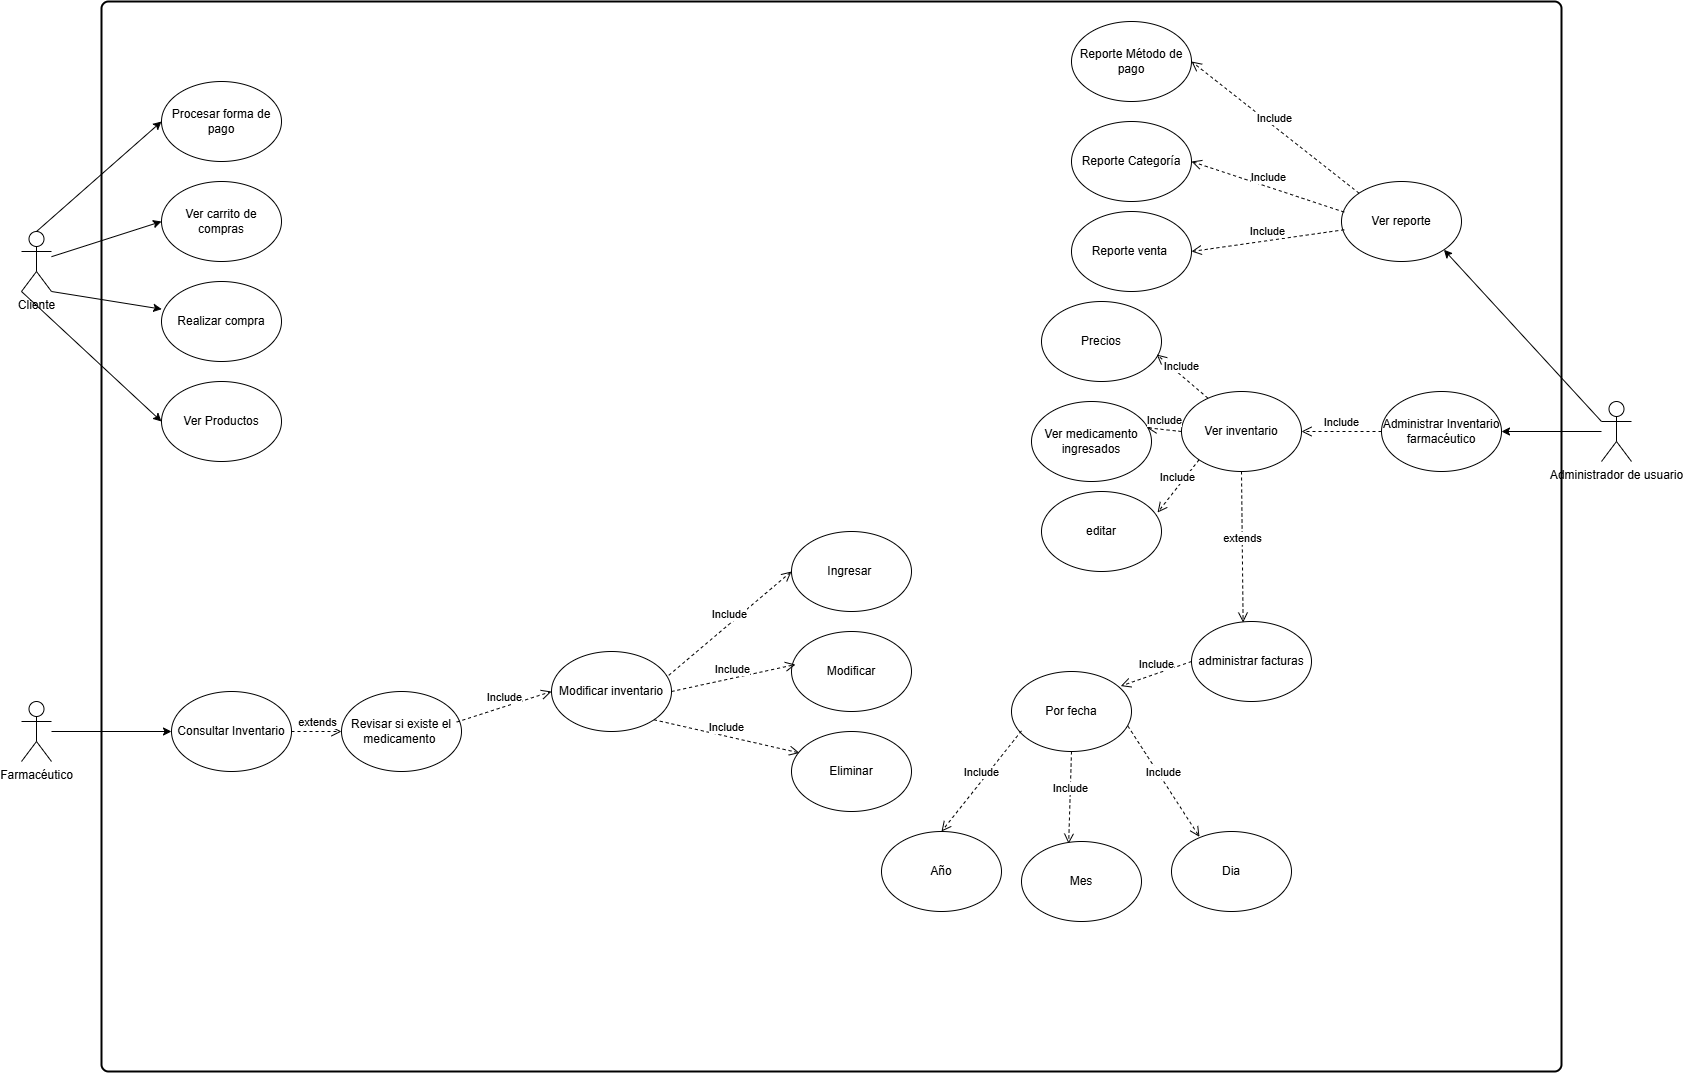

The diagram above was exported from draw.io. Its source (the exported page's mxGraphModel, read from the mxfile embedded in the PNG):
<mxGraphModel dx="1500" dy="1982" grid="1" gridSize="10" guides="1" tooltips="1" connect="1" arrows="1" fold="1" page="1" pageScale="1" pageWidth="827" pageHeight="1169" math="0" shadow="0">
  <root>
    <mxCell id="0" />
    <mxCell id="1" parent="0" />
    <mxCell id="5L8G2kaWYyg8cIXUBS8Y-1" value="Cliente" style="shape=umlActor;verticalLabelPosition=bottom;verticalAlign=top;html=1;outlineConnect=0;" vertex="1" parent="1">
      <mxGeometry x="110" y="130" width="30" height="60" as="geometry" />
    </mxCell>
    <mxCell id="5L8G2kaWYyg8cIXUBS8Y-2" value="Farmacéutico" style="shape=umlActor;verticalLabelPosition=bottom;verticalAlign=top;html=1;outlineConnect=0;" vertex="1" parent="1">
      <mxGeometry x="110" y="600" width="30" height="60" as="geometry" />
    </mxCell>
    <mxCell id="5L8G2kaWYyg8cIXUBS8Y-8" value="" style="rounded=1;whiteSpace=wrap;html=1;absoluteArcSize=1;arcSize=14;strokeWidth=2;" vertex="1" parent="1">
      <mxGeometry x="190" y="-100" width="1460" height="1070" as="geometry" />
    </mxCell>
    <mxCell id="5L8G2kaWYyg8cIXUBS8Y-9" value="" style="endArrow=classic;html=1;rounded=0;entryX=0;entryY=0.5;entryDx=0;entryDy=0;" edge="1" parent="1" source="5L8G2kaWYyg8cIXUBS8Y-1" target="5L8G2kaWYyg8cIXUBS8Y-68">
      <mxGeometry width="50" height="50" relative="1" as="geometry">
        <mxPoint x="160" y="170" as="sourcePoint" />
        <mxPoint x="230" y="160" as="targetPoint" />
      </mxGeometry>
    </mxCell>
    <mxCell id="5L8G2kaWYyg8cIXUBS8Y-12" value="Realizar compra" style="ellipse;whiteSpace=wrap;html=1;" vertex="1" parent="1">
      <mxGeometry x="250" y="180" width="120" height="80" as="geometry" />
    </mxCell>
    <mxCell id="5L8G2kaWYyg8cIXUBS8Y-16" value="Procesar forma de pago" style="ellipse;whiteSpace=wrap;html=1;" vertex="1" parent="1">
      <mxGeometry x="250" y="-20" width="120" height="80" as="geometry" />
    </mxCell>
    <mxCell id="5L8G2kaWYyg8cIXUBS8Y-24" value="Consultar Inventario" style="ellipse;whiteSpace=wrap;html=1;" vertex="1" parent="1">
      <mxGeometry x="260" y="590" width="120" height="80" as="geometry" />
    </mxCell>
    <mxCell id="5L8G2kaWYyg8cIXUBS8Y-25" value="" style="endArrow=classic;html=1;rounded=0;entryX=0;entryY=0.5;entryDx=0;entryDy=0;" edge="1" parent="1" source="5L8G2kaWYyg8cIXUBS8Y-2" target="5L8G2kaWYyg8cIXUBS8Y-24">
      <mxGeometry width="50" height="50" relative="1" as="geometry">
        <mxPoint x="170" y="650" as="sourcePoint" />
        <mxPoint x="280" y="640" as="targetPoint" />
      </mxGeometry>
    </mxCell>
    <mxCell id="5L8G2kaWYyg8cIXUBS8Y-26" value="extends" style="html=1;verticalAlign=bottom;endArrow=open;dashed=1;endSize=8;curved=0;rounded=0;entryX=0;entryY=0.5;entryDx=0;entryDy=0;exitX=1;exitY=0.5;exitDx=0;exitDy=0;" edge="1" parent="1" source="5L8G2kaWYyg8cIXUBS8Y-24" target="5L8G2kaWYyg8cIXUBS8Y-27">
      <mxGeometry relative="1" as="geometry">
        <mxPoint x="414" y="629.5" as="sourcePoint" />
        <mxPoint x="494" y="629.5" as="targetPoint" />
      </mxGeometry>
    </mxCell>
    <mxCell id="5L8G2kaWYyg8cIXUBS8Y-27" value="Revisar si existe el medicamento&amp;nbsp;" style="ellipse;whiteSpace=wrap;html=1;" vertex="1" parent="1">
      <mxGeometry x="430" y="590" width="120" height="80" as="geometry" />
    </mxCell>
    <mxCell id="5L8G2kaWYyg8cIXUBS8Y-28" value="Include" style="html=1;verticalAlign=bottom;endArrow=open;dashed=1;endSize=8;curved=0;rounded=0;entryX=0;entryY=0.5;entryDx=0;entryDy=0;exitX=0.96;exitY=0.382;exitDx=0;exitDy=0;exitPerimeter=0;" edge="1" parent="1" source="5L8G2kaWYyg8cIXUBS8Y-27" target="5L8G2kaWYyg8cIXUBS8Y-29">
      <mxGeometry relative="1" as="geometry">
        <mxPoint x="610" y="633" as="sourcePoint" />
        <mxPoint x="680" y="600" as="targetPoint" />
      </mxGeometry>
    </mxCell>
    <mxCell id="5L8G2kaWYyg8cIXUBS8Y-29" value="Modificar inventario" style="ellipse;whiteSpace=wrap;html=1;" vertex="1" parent="1">
      <mxGeometry x="640" y="550" width="120" height="80" as="geometry" />
    </mxCell>
    <mxCell id="5L8G2kaWYyg8cIXUBS8Y-30" value="Modificar" style="ellipse;whiteSpace=wrap;html=1;" vertex="1" parent="1">
      <mxGeometry x="880" y="530" width="120" height="80" as="geometry" />
    </mxCell>
    <mxCell id="5L8G2kaWYyg8cIXUBS8Y-31" value="Ingresar&amp;nbsp;" style="ellipse;whiteSpace=wrap;html=1;" vertex="1" parent="1">
      <mxGeometry x="880" y="430" width="120" height="80" as="geometry" />
    </mxCell>
    <mxCell id="5L8G2kaWYyg8cIXUBS8Y-32" value="Eliminar" style="ellipse;whiteSpace=wrap;html=1;" vertex="1" parent="1">
      <mxGeometry x="880" y="630" width="120" height="80" as="geometry" />
    </mxCell>
    <mxCell id="5L8G2kaWYyg8cIXUBS8Y-33" value="Include" style="html=1;verticalAlign=bottom;endArrow=open;dashed=1;endSize=8;curved=0;rounded=0;entryX=0;entryY=0.5;entryDx=0;entryDy=0;exitX=0.977;exitY=0.298;exitDx=0;exitDy=0;exitPerimeter=0;" edge="1" parent="1" source="5L8G2kaWYyg8cIXUBS8Y-29" target="5L8G2kaWYyg8cIXUBS8Y-31">
      <mxGeometry relative="1" as="geometry">
        <mxPoint x="810" y="530.5" as="sourcePoint" />
        <mxPoint x="905" y="469.5" as="targetPoint" />
      </mxGeometry>
    </mxCell>
    <mxCell id="5L8G2kaWYyg8cIXUBS8Y-34" value="Include" style="html=1;verticalAlign=bottom;endArrow=open;dashed=1;endSize=8;curved=0;rounded=0;entryX=0.033;entryY=0.413;entryDx=0;entryDy=0;exitX=1;exitY=0.5;exitDx=0;exitDy=0;entryPerimeter=0;" edge="1" parent="1" source="5L8G2kaWYyg8cIXUBS8Y-29" target="5L8G2kaWYyg8cIXUBS8Y-30">
      <mxGeometry relative="1" as="geometry">
        <mxPoint x="818" y="550" as="sourcePoint" />
        <mxPoint x="880" y="510" as="targetPoint" />
      </mxGeometry>
    </mxCell>
    <mxCell id="5L8G2kaWYyg8cIXUBS8Y-35" value="Include" style="html=1;verticalAlign=bottom;endArrow=open;dashed=1;endSize=8;curved=0;rounded=0;entryX=0.067;entryY=0.268;entryDx=0;entryDy=0;exitX=1;exitY=1;exitDx=0;exitDy=0;entryPerimeter=0;" edge="1" parent="1" source="5L8G2kaWYyg8cIXUBS8Y-29" target="5L8G2kaWYyg8cIXUBS8Y-32">
      <mxGeometry relative="1" as="geometry">
        <mxPoint x="803" y="618.5" as="sourcePoint" />
        <mxPoint x="857" y="641.5" as="targetPoint" />
      </mxGeometry>
    </mxCell>
    <mxCell id="5L8G2kaWYyg8cIXUBS8Y-36" value="Administrador de usuario" style="shape=umlActor;verticalLabelPosition=bottom;verticalAlign=top;html=1;outlineConnect=0;" vertex="1" parent="1">
      <mxGeometry x="1690" y="300" width="30" height="60" as="geometry" />
    </mxCell>
    <mxCell id="5L8G2kaWYyg8cIXUBS8Y-37" value="Administrar Inventario farmacéutico" style="ellipse;whiteSpace=wrap;html=1;" vertex="1" parent="1">
      <mxGeometry x="1470" y="290" width="120" height="80" as="geometry" />
    </mxCell>
    <mxCell id="5L8G2kaWYyg8cIXUBS8Y-38" value="Ver inventario" style="ellipse;whiteSpace=wrap;html=1;" vertex="1" parent="1">
      <mxGeometry x="1270" y="290" width="120" height="80" as="geometry" />
    </mxCell>
    <mxCell id="5L8G2kaWYyg8cIXUBS8Y-39" value="administrar facturas" style="ellipse;whiteSpace=wrap;html=1;" vertex="1" parent="1">
      <mxGeometry x="1280" y="520" width="120" height="80" as="geometry" />
    </mxCell>
    <mxCell id="5L8G2kaWYyg8cIXUBS8Y-40" value="Precios" style="ellipse;whiteSpace=wrap;html=1;" vertex="1" parent="1">
      <mxGeometry x="1130" y="200" width="120" height="80" as="geometry" />
    </mxCell>
    <mxCell id="5L8G2kaWYyg8cIXUBS8Y-41" value="Ver medicamento ingresados" style="ellipse;whiteSpace=wrap;html=1;" vertex="1" parent="1">
      <mxGeometry x="1120" y="300" width="120" height="80" as="geometry" />
    </mxCell>
    <mxCell id="5L8G2kaWYyg8cIXUBS8Y-42" value="editar" style="ellipse;whiteSpace=wrap;html=1;" vertex="1" parent="1">
      <mxGeometry x="1130" y="390" width="120" height="80" as="geometry" />
    </mxCell>
    <mxCell id="5L8G2kaWYyg8cIXUBS8Y-43" value="" style="endArrow=classic;html=1;rounded=0;entryX=1;entryY=0.5;entryDx=0;entryDy=0;" edge="1" parent="1" source="5L8G2kaWYyg8cIXUBS8Y-36" target="5L8G2kaWYyg8cIXUBS8Y-37">
      <mxGeometry width="50" height="50" relative="1" as="geometry">
        <mxPoint x="1500" y="400" as="sourcePoint" />
        <mxPoint x="1640" y="400" as="targetPoint" />
      </mxGeometry>
    </mxCell>
    <mxCell id="5L8G2kaWYyg8cIXUBS8Y-44" value="Include" style="html=1;verticalAlign=bottom;endArrow=open;dashed=1;endSize=8;curved=0;rounded=0;entryX=1;entryY=0.5;entryDx=0;entryDy=0;exitX=0;exitY=0.5;exitDx=0;exitDy=0;" edge="1" parent="1" source="5L8G2kaWYyg8cIXUBS8Y-37" target="5L8G2kaWYyg8cIXUBS8Y-38">
      <mxGeometry relative="1" as="geometry">
        <mxPoint x="1406" y="390" as="sourcePoint" />
        <mxPoint x="1470" y="393" as="targetPoint" />
      </mxGeometry>
    </mxCell>
    <mxCell id="5L8G2kaWYyg8cIXUBS8Y-45" value="Include" style="html=1;verticalAlign=bottom;endArrow=open;dashed=1;endSize=8;curved=0;rounded=0;entryX=0.963;entryY=0.328;entryDx=0;entryDy=0;exitX=0;exitY=0.5;exitDx=0;exitDy=0;entryPerimeter=0;" edge="1" parent="1" source="5L8G2kaWYyg8cIXUBS8Y-38" target="5L8G2kaWYyg8cIXUBS8Y-41">
      <mxGeometry relative="1" as="geometry">
        <mxPoint x="1290" y="335" as="sourcePoint" />
        <mxPoint x="1210" y="345" as="targetPoint" />
      </mxGeometry>
    </mxCell>
    <mxCell id="5L8G2kaWYyg8cIXUBS8Y-46" value="Include" style="html=1;verticalAlign=bottom;endArrow=open;dashed=1;endSize=8;curved=0;rounded=0;entryX=0.967;entryY=0.263;entryDx=0;entryDy=0;exitX=0;exitY=1;exitDx=0;exitDy=0;entryPerimeter=0;" edge="1" parent="1" source="5L8G2kaWYyg8cIXUBS8Y-38" target="5L8G2kaWYyg8cIXUBS8Y-42">
      <mxGeometry relative="1" as="geometry">
        <mxPoint x="1300" y="410" as="sourcePoint" />
        <mxPoint x="1220" y="420" as="targetPoint" />
      </mxGeometry>
    </mxCell>
    <mxCell id="5L8G2kaWYyg8cIXUBS8Y-47" value="Include" style="html=1;verticalAlign=bottom;endArrow=open;dashed=1;endSize=8;curved=0;rounded=0;entryX=0.96;entryY=0.663;entryDx=0;entryDy=0;exitX=0.22;exitY=0.083;exitDx=0;exitDy=0;entryPerimeter=0;exitPerimeter=0;" edge="1" parent="1" source="5L8G2kaWYyg8cIXUBS8Y-38" target="5L8G2kaWYyg8cIXUBS8Y-40">
      <mxGeometry relative="1" as="geometry">
        <mxPoint x="1341" y="250" as="sourcePoint" />
        <mxPoint x="1261" y="260" as="targetPoint" />
      </mxGeometry>
    </mxCell>
    <mxCell id="5L8G2kaWYyg8cIXUBS8Y-48" value="extends" style="html=1;verticalAlign=bottom;endArrow=open;dashed=1;endSize=8;curved=0;rounded=0;entryX=0.43;entryY=0.013;entryDx=0;entryDy=0;exitX=0.5;exitY=1;exitDx=0;exitDy=0;entryPerimeter=0;" edge="1" parent="1" source="5L8G2kaWYyg8cIXUBS8Y-38" target="5L8G2kaWYyg8cIXUBS8Y-39">
      <mxGeometry relative="1" as="geometry">
        <mxPoint x="1331" y="390" as="sourcePoint" />
        <mxPoint x="1390" y="482" as="targetPoint" />
      </mxGeometry>
    </mxCell>
    <mxCell id="5L8G2kaWYyg8cIXUBS8Y-49" value="Include" style="html=1;verticalAlign=bottom;endArrow=open;dashed=1;endSize=8;curved=0;rounded=0;entryX=0.91;entryY=0.182;entryDx=0;entryDy=0;exitX=0;exitY=0.5;exitDx=0;exitDy=0;entryPerimeter=0;" edge="1" parent="1" source="5L8G2kaWYyg8cIXUBS8Y-39" target="5L8G2kaWYyg8cIXUBS8Y-50">
      <mxGeometry relative="1" as="geometry">
        <mxPoint x="1280" y="557" as="sourcePoint" />
        <mxPoint x="1238" y="610" as="targetPoint" />
      </mxGeometry>
    </mxCell>
    <mxCell id="5L8G2kaWYyg8cIXUBS8Y-50" value="Por fecha" style="ellipse;whiteSpace=wrap;html=1;" vertex="1" parent="1">
      <mxGeometry x="1100" y="570" width="120" height="80" as="geometry" />
    </mxCell>
    <mxCell id="5L8G2kaWYyg8cIXUBS8Y-51" value="Include" style="html=1;verticalAlign=bottom;endArrow=open;dashed=1;endSize=8;curved=0;rounded=0;exitX=0.083;exitY=0.742;exitDx=0;exitDy=0;entryX=0.5;entryY=0;entryDx=0;entryDy=0;exitPerimeter=0;" edge="1" parent="1" source="5L8G2kaWYyg8cIXUBS8Y-50" target="5L8G2kaWYyg8cIXUBS8Y-53">
      <mxGeometry relative="1" as="geometry">
        <mxPoint x="1152" y="650" as="sourcePoint" />
        <mxPoint x="1100" y="690" as="targetPoint" />
      </mxGeometry>
    </mxCell>
    <mxCell id="5L8G2kaWYyg8cIXUBS8Y-52" value="Include" style="html=1;verticalAlign=bottom;endArrow=open;dashed=1;endSize=8;curved=0;rounded=0;entryX=0.393;entryY=0.028;entryDx=0;entryDy=0;exitX=0.5;exitY=1;exitDx=0;exitDy=0;entryPerimeter=0;" edge="1" parent="1" source="5L8G2kaWYyg8cIXUBS8Y-50" target="5L8G2kaWYyg8cIXUBS8Y-54">
      <mxGeometry relative="1" as="geometry">
        <mxPoint x="1241" y="660" as="sourcePoint" />
        <mxPoint x="1179" y="701" as="targetPoint" />
      </mxGeometry>
    </mxCell>
    <mxCell id="5L8G2kaWYyg8cIXUBS8Y-53" value="Año" style="ellipse;whiteSpace=wrap;html=1;" vertex="1" parent="1">
      <mxGeometry x="970" y="730" width="120" height="80" as="geometry" />
    </mxCell>
    <mxCell id="5L8G2kaWYyg8cIXUBS8Y-54" value="Mes" style="ellipse;whiteSpace=wrap;html=1;" vertex="1" parent="1">
      <mxGeometry x="1110" y="740" width="120" height="80" as="geometry" />
    </mxCell>
    <mxCell id="5L8G2kaWYyg8cIXUBS8Y-55" value="Dia" style="ellipse;whiteSpace=wrap;html=1;" vertex="1" parent="1">
      <mxGeometry x="1260" y="730" width="120" height="80" as="geometry" />
    </mxCell>
    <mxCell id="5L8G2kaWYyg8cIXUBS8Y-57" value="Include" style="html=1;verticalAlign=bottom;endArrow=open;dashed=1;endSize=8;curved=0;rounded=0;entryX=0.233;entryY=0.067;entryDx=0;entryDy=0;exitX=0.97;exitY=0.682;exitDx=0;exitDy=0;entryPerimeter=0;exitPerimeter=0;" edge="1" parent="1" source="5L8G2kaWYyg8cIXUBS8Y-50" target="5L8G2kaWYyg8cIXUBS8Y-55">
      <mxGeometry relative="1" as="geometry">
        <mxPoint x="1178" y="663" as="sourcePoint" />
        <mxPoint x="1227" y="732" as="targetPoint" />
      </mxGeometry>
    </mxCell>
    <mxCell id="5L8G2kaWYyg8cIXUBS8Y-60" value="Ver reporte" style="ellipse;whiteSpace=wrap;html=1;" vertex="1" parent="1">
      <mxGeometry x="1430" y="80" width="120" height="80" as="geometry" />
    </mxCell>
    <mxCell id="5L8G2kaWYyg8cIXUBS8Y-61" value="Include" style="html=1;verticalAlign=bottom;endArrow=open;dashed=1;endSize=8;curved=0;rounded=0;entryX=1;entryY=0.5;entryDx=0;entryDy=0;exitX=0.023;exitY=0.383;exitDx=0;exitDy=0;exitPerimeter=0;" edge="1" parent="1" source="5L8G2kaWYyg8cIXUBS8Y-60" target="5L8G2kaWYyg8cIXUBS8Y-63">
      <mxGeometry relative="1" as="geometry">
        <mxPoint x="1280" y="94" as="sourcePoint" />
        <mxPoint x="1229" y="50" as="targetPoint" />
      </mxGeometry>
    </mxCell>
    <mxCell id="5L8G2kaWYyg8cIXUBS8Y-62" value="Include" style="html=1;verticalAlign=bottom;endArrow=open;dashed=1;endSize=8;curved=0;rounded=0;exitX=0.023;exitY=0.603;exitDx=0;exitDy=0;exitPerimeter=0;entryX=1;entryY=0.5;entryDx=0;entryDy=0;" edge="1" parent="1" source="5L8G2kaWYyg8cIXUBS8Y-60" target="5L8G2kaWYyg8cIXUBS8Y-64">
      <mxGeometry relative="1" as="geometry">
        <mxPoint x="1268" y="105.5" as="sourcePoint" />
        <mxPoint x="1210" y="75" as="targetPoint" />
      </mxGeometry>
    </mxCell>
    <mxCell id="5L8G2kaWYyg8cIXUBS8Y-63" value="Reporte Categoría" style="ellipse;whiteSpace=wrap;html=1;" vertex="1" parent="1">
      <mxGeometry x="1160" y="20" width="120" height="80" as="geometry" />
    </mxCell>
    <mxCell id="5L8G2kaWYyg8cIXUBS8Y-64" value="Reporte venta&amp;nbsp;" style="ellipse;whiteSpace=wrap;html=1;" vertex="1" parent="1">
      <mxGeometry x="1160" y="110" width="120" height="80" as="geometry" />
    </mxCell>
    <mxCell id="5L8G2kaWYyg8cIXUBS8Y-65" value="" style="endArrow=classic;html=1;rounded=0;entryX=1;entryY=1;entryDx=0;entryDy=0;exitX=0;exitY=0.3333333333333333;exitDx=0;exitDy=0;exitPerimeter=0;" edge="1" parent="1" source="5L8G2kaWYyg8cIXUBS8Y-36" target="5L8G2kaWYyg8cIXUBS8Y-60">
      <mxGeometry width="50" height="50" relative="1" as="geometry">
        <mxPoint x="1520" y="119" as="sourcePoint" />
        <mxPoint x="1420" y="119" as="targetPoint" />
      </mxGeometry>
    </mxCell>
    <mxCell id="5L8G2kaWYyg8cIXUBS8Y-66" value="Reporte Método de pago" style="ellipse;whiteSpace=wrap;html=1;" vertex="1" parent="1">
      <mxGeometry x="1160" y="-80" width="120" height="80" as="geometry" />
    </mxCell>
    <mxCell id="5L8G2kaWYyg8cIXUBS8Y-67" value="Include" style="html=1;verticalAlign=bottom;endArrow=open;dashed=1;endSize=8;curved=0;rounded=0;entryX=1;entryY=0.5;entryDx=0;entryDy=0;exitX=0;exitY=0;exitDx=0;exitDy=0;" edge="1" parent="1" source="5L8G2kaWYyg8cIXUBS8Y-60" target="5L8G2kaWYyg8cIXUBS8Y-66">
      <mxGeometry relative="1" as="geometry">
        <mxPoint x="1430" y="21" as="sourcePoint" />
        <mxPoint x="1297" y="-40" as="targetPoint" />
      </mxGeometry>
    </mxCell>
    <mxCell id="5L8G2kaWYyg8cIXUBS8Y-68" value="Ver carrito de compras" style="ellipse;whiteSpace=wrap;html=1;" vertex="1" parent="1">
      <mxGeometry x="250" y="80" width="120" height="80" as="geometry" />
    </mxCell>
    <mxCell id="5L8G2kaWYyg8cIXUBS8Y-71" value="" style="endArrow=classic;html=1;rounded=0;entryX=0.002;entryY=0.346;entryDx=0;entryDy=0;exitX=1;exitY=1;exitDx=0;exitDy=0;exitPerimeter=0;entryPerimeter=0;" edge="1" parent="1" source="5L8G2kaWYyg8cIXUBS8Y-1" target="5L8G2kaWYyg8cIXUBS8Y-12">
      <mxGeometry width="50" height="50" relative="1" as="geometry">
        <mxPoint x="160" y="257.5" as="sourcePoint" />
        <mxPoint x="270" y="222.5" as="targetPoint" />
      </mxGeometry>
    </mxCell>
    <mxCell id="5L8G2kaWYyg8cIXUBS8Y-72" value="" style="endArrow=classic;html=1;rounded=0;entryX=0;entryY=0.5;entryDx=0;entryDy=0;exitX=0.5;exitY=0;exitDx=0;exitDy=0;exitPerimeter=0;" edge="1" parent="1" source="5L8G2kaWYyg8cIXUBS8Y-1" target="5L8G2kaWYyg8cIXUBS8Y-16">
      <mxGeometry width="50" height="50" relative="1" as="geometry">
        <mxPoint x="160" y="35" as="sourcePoint" />
        <mxPoint x="270" as="targetPoint" />
      </mxGeometry>
    </mxCell>
    <mxCell id="5L8G2kaWYyg8cIXUBS8Y-73" value="Ver Productos" style="ellipse;whiteSpace=wrap;html=1;" vertex="1" parent="1">
      <mxGeometry x="250" y="280" width="120" height="80" as="geometry" />
    </mxCell>
    <mxCell id="5L8G2kaWYyg8cIXUBS8Y-74" value="" style="endArrow=classic;html=1;rounded=0;entryX=0;entryY=0.5;entryDx=0;entryDy=0;exitX=0;exitY=1;exitDx=0;exitDy=0;exitPerimeter=0;" edge="1" parent="1" source="5L8G2kaWYyg8cIXUBS8Y-1" target="5L8G2kaWYyg8cIXUBS8Y-73">
      <mxGeometry width="50" height="50" relative="1" as="geometry">
        <mxPoint x="150" y="311" as="sourcePoint" />
        <mxPoint x="260" y="329" as="targetPoint" />
      </mxGeometry>
    </mxCell>
  </root>
</mxGraphModel>